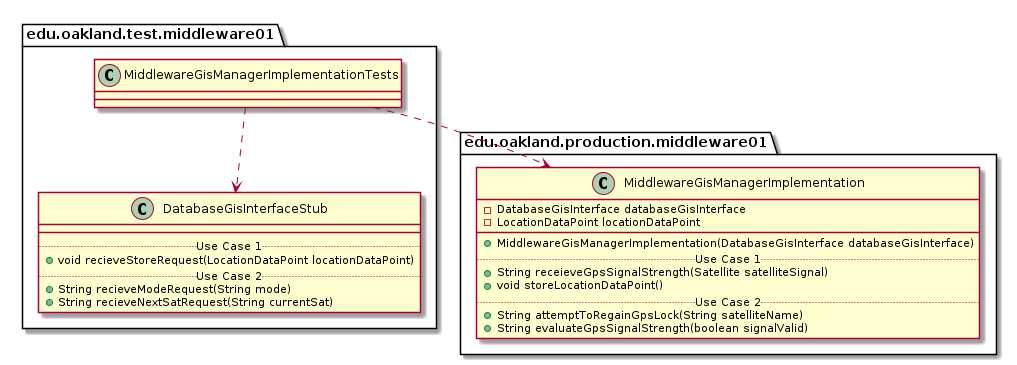

The diagram above was rendered by PlantUML. Its source (embedded in the PNG):
@startuml MiddlewareGisManagerImplementationTests_DirectDependencies


package edu.oakland.test.middleware01 {
    class MiddlewareGisManagerImplementationTests {

    }
}



package edu.oakland.test.middleware01 {
    class DatabaseGisInterfaceStub {
        __
        .. Use Case 1 ..
        + void recieveStoreRequest(LocationDataPoint locationDataPoint)
        .. Use Case 2 ..
        + String recieveModeRequest(String mode)
        + String recieveNextSatRequest(String currentSat)
    }
}

MiddlewareGisManagerImplementationTests ..> DatabaseGisInterfaceStub


package edu.oakland.production.middleware01 {
    class MiddlewareGisManagerImplementation {
        - DatabaseGisInterface databaseGisInterface
        - LocationDataPoint locationDataPoint
        __
        + MiddlewareGisManagerImplementation(DatabaseGisInterface databaseGisInterface)
        .. Use Case 1 ..
        + String receieveGpsSignalStrength(Satellite satelliteSignal)
        + void storeLocationDataPoint()
        .. Use Case 2 ..
        + String attemptToRegainGpsLock(String satelliteName)
        + String evaluateGpsSignalStrength(boolean signalValid)
    }
}

MiddlewareGisManagerImplementationTests ..> MiddlewareGisManagerImplementation



@enduml